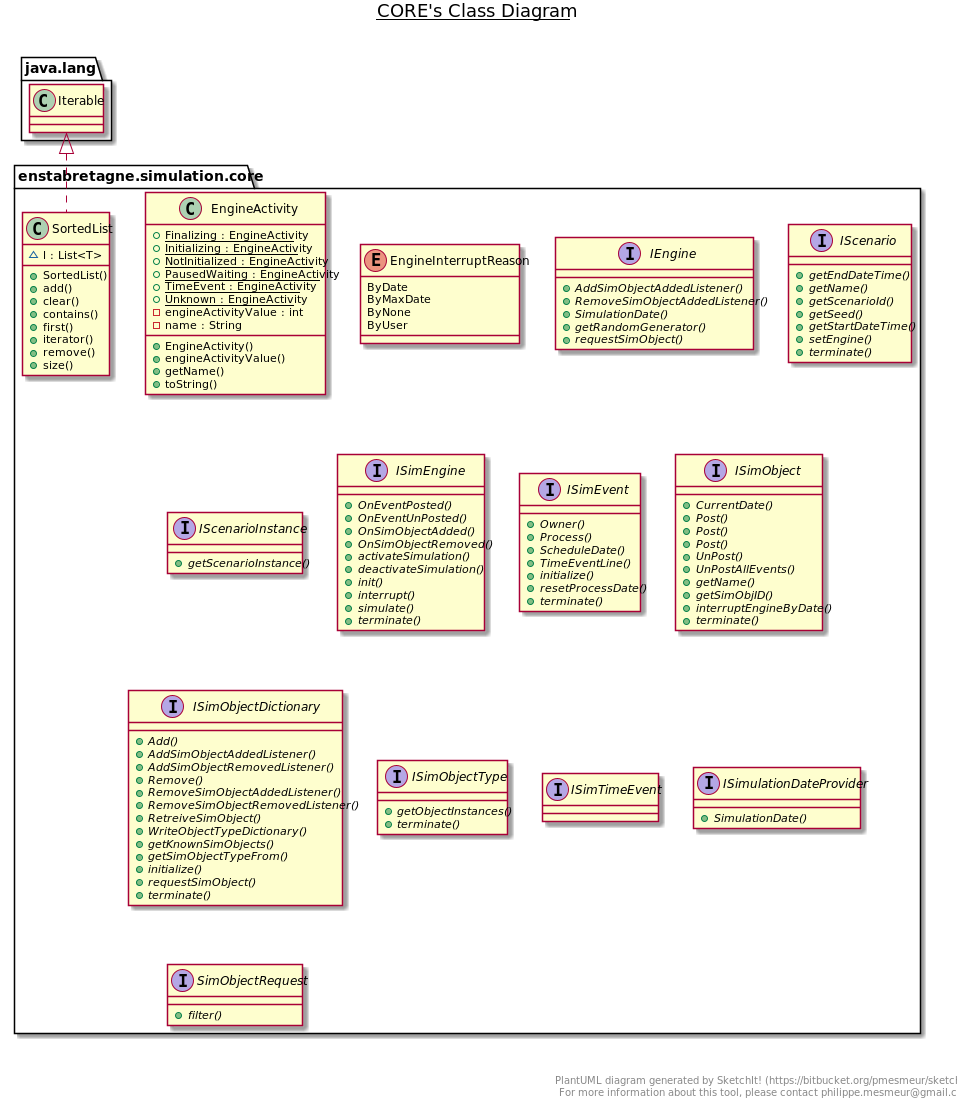

The diagram above was rendered by PlantUML. Its source (embedded in the PNG):
@startuml

title __CORE's Class Diagram__\n

  namespace enstabretagne.simulation.core {
    class enstabretagne.simulation.core.EngineActivity {
        {static} + Finalizing : EngineActivity
        {static} + Initializing : EngineActivity
        {static} + NotInitialized : EngineActivity
        {static} + PausedWaiting : EngineActivity
        {static} + TimeEvent : EngineActivity
        {static} + Unknown : EngineActivity
        - engineActivityValue : int
        - name : String
        + EngineActivity()
        + engineActivityValue()
        + getName()
        + toString()
    }
  }
  

  namespace enstabretagne.simulation.core {
    enum EngineInterruptReason {
      ByDate
      ByMaxDate
      ByNone
      ByUser
    }
  }
  

  namespace enstabretagne.simulation.core {
    interface enstabretagne.simulation.core.IEngine {
        {abstract} + AddSimObjectAddedListener()
        {abstract} + RemoveSimObjectAddedListener()
        {abstract} + SimulationDate()
        {abstract} + getRandomGenerator()
        {abstract} + requestSimObject()
    }
  }
  

  namespace enstabretagne.simulation.core {
    interface enstabretagne.simulation.core.IScenario {
        {abstract} + getEndDateTime()
        {abstract} + getName()
        {abstract} + getScenarioId()
        {abstract} + getSeed()
        {abstract} + getStartDateTime()
        {abstract} + setEngine()
        {abstract} + terminate()
    }
  }
  

  namespace enstabretagne.simulation.core {
    interface enstabretagne.simulation.core.IScenarioInstance {
        {abstract} + getScenarioInstance()
    }
  }
  

  namespace enstabretagne.simulation.core {
    interface enstabretagne.simulation.core.ISimEngine {
        {abstract} + OnEventPosted()
        {abstract} + OnEventUnPosted()
        {abstract} + OnSimObjectAdded()
        {abstract} + OnSimObjectRemoved()
        {abstract} + activateSimulation()
        {abstract} + deactivateSimulation()
        {abstract} + init()
        {abstract} + interrupt()
        {abstract} + simulate()
        {abstract} + terminate()
    }
  }
  

  namespace enstabretagne.simulation.core {
    interface enstabretagne.simulation.core.ISimEvent {
        {abstract} + Owner()
        {abstract} + Process()
        {abstract} + ScheduleDate()
        {abstract} + TimeEventLine()
        {abstract} + initialize()
        {abstract} + resetProcessDate()
        {abstract} + terminate()
    }
  }
  

  namespace enstabretagne.simulation.core {
    interface enstabretagne.simulation.core.ISimObject {
        {abstract} + CurrentDate()
        {abstract} + Post()
        {abstract} + Post()
        {abstract} + Post()
        {abstract} + UnPost()
        {abstract} + UnPostAllEvents()
        {abstract} + getName()
        {abstract} + getSimObjID()
        {abstract} + interruptEngineByDate()
        {abstract} + terminate()
    }
  }
  

  namespace enstabretagne.simulation.core {
    interface enstabretagne.simulation.core.ISimObjectDictionary {
        {abstract} + Add()
        {abstract} + AddSimObjectAddedListener()
        {abstract} + AddSimObjectRemovedListener()
        {abstract} + Remove()
        {abstract} + RemoveSimObjectAddedListener()
        {abstract} + RemoveSimObjectRemovedListener()
        {abstract} + RetreiveSimObject()
        {abstract} + WriteObjectTypeDictionary()
        {abstract} + getKnownSimObjects()
        {abstract} + getSimObjectTypeFrom()
        {abstract} + initialize()
        {abstract} + requestSimObject()
        {abstract} + terminate()
    }
  }
  

  namespace enstabretagne.simulation.core {
    interface enstabretagne.simulation.core.ISimObjectType {
        {abstract} + getObjectInstances()
        {abstract} + terminate()
    }
  }
  

  namespace enstabretagne.simulation.core {
    interface enstabretagne.simulation.core.ISimTimeEvent {
    }
  }
  

  namespace enstabretagne.simulation.core {
    interface enstabretagne.simulation.core.ISimulationDateProvider {
        {abstract} + SimulationDate()
    }
  }
  

  namespace enstabretagne.simulation.core {
    interface enstabretagne.simulation.core.SimObjectRequest {
        {abstract} + filter()
    }
  }
  

  namespace enstabretagne.simulation.core {
    class enstabretagne.simulation.core.SortedList {
        ~ l : List<T>
        + SortedList()
        + add()
        + clear()
        + contains()
        + first()
        + iterator()
        + remove()
        + size()
    }
  }
  

  enstabretagne.simulation.core.SortedList .up.|> java.lang.Iterable


right footer


PlantUML diagram generated by SketchIt! (https://bitbucket.org/pmesmeur/sketch.it)
For more information about this tool, please contact philippe.mesmeur@gmail.com
endfooter

@enduml